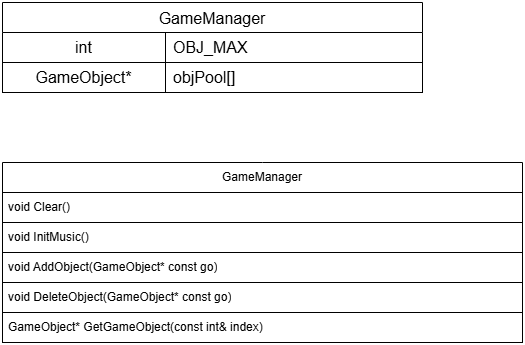

The diagram above was exported from draw.io. Its source (the exported page's mxGraphModel, read from the mxfile embedded in the PNG):
<mxGraphModel dx="794" dy="785" grid="1" gridSize="10" guides="1" tooltips="1" connect="1" arrows="1" fold="1" page="1" pageScale="1" pageWidth="827" pageHeight="1169" math="0" shadow="0">
  <root>
    <mxCell id="0" />
    <mxCell id="1" parent="0" />
    <mxCell id="xDs_B0pPDppNYos0E5KK-1" value="GameManager" style="swimlane;fontStyle=0;childLayout=stackLayout;horizontal=1;startSize=30;horizontalStack=0;resizeParent=1;resizeParentMax=0;resizeLast=0;collapsible=1;marginBottom=0;whiteSpace=wrap;html=1;" parent="1" vertex="1">
      <mxGeometry x="154" y="460" width="520" height="180" as="geometry">
        <mxRectangle x="154" y="460" width="120" height="30" as="alternateBounds" />
      </mxGeometry>
    </mxCell>
    <mxCell id="xDs_B0pPDppNYos0E5KK-2" value="void Clear()" style="text;strokeColor=default;fillColor=none;align=left;verticalAlign=middle;spacingLeft=4;spacingRight=4;overflow=hidden;points=[[0,0.5],[1,0.5]];portConstraint=eastwest;rotatable=0;whiteSpace=wrap;html=1;" parent="xDs_B0pPDppNYos0E5KK-1" vertex="1">
      <mxGeometry y="30" width="520" height="30" as="geometry" />
    </mxCell>
    <mxCell id="xDs_B0pPDppNYos0E5KK-9" value="void InitMusic()" style="text;strokeColor=default;fillColor=none;align=left;verticalAlign=middle;spacingLeft=4;spacingRight=4;overflow=hidden;points=[[0,0.5],[1,0.5]];portConstraint=eastwest;rotatable=0;whiteSpace=wrap;html=1;" parent="xDs_B0pPDppNYos0E5KK-1" vertex="1">
      <mxGeometry y="60" width="520" height="30" as="geometry" />
    </mxCell>
    <mxCell id="xDs_B0pPDppNYos0E5KK-10" value="void AddObject(GameObject* const go)" style="text;strokeColor=default;fillColor=none;align=left;verticalAlign=middle;spacingLeft=4;spacingRight=4;overflow=hidden;points=[[0,0.5],[1,0.5]];portConstraint=eastwest;rotatable=0;whiteSpace=wrap;html=1;" parent="xDs_B0pPDppNYos0E5KK-1" vertex="1">
      <mxGeometry y="90" width="520" height="30" as="geometry" />
    </mxCell>
    <mxCell id="xDs_B0pPDppNYos0E5KK-28" value="void DeleteObject(GameObject* const go)" style="text;strokeColor=default;fillColor=none;align=left;verticalAlign=middle;spacingLeft=4;spacingRight=4;overflow=hidden;points=[[0,0.5],[1,0.5]];portConstraint=eastwest;rotatable=0;whiteSpace=wrap;html=1;" parent="xDs_B0pPDppNYos0E5KK-1" vertex="1">
      <mxGeometry y="120" width="520" height="30" as="geometry" />
    </mxCell>
    <mxCell id="xDs_B0pPDppNYos0E5KK-29" value="GameObject* GetGameObject(const int&amp;amp; index)" style="text;strokeColor=default;fillColor=none;align=left;verticalAlign=middle;spacingLeft=4;spacingRight=4;overflow=hidden;points=[[0,0.5],[1,0.5]];portConstraint=eastwest;rotatable=0;whiteSpace=wrap;html=1;" parent="xDs_B0pPDppNYos0E5KK-1" vertex="1">
      <mxGeometry y="150" width="520" height="30" as="geometry" />
    </mxCell>
    <mxCell id="xDs_B0pPDppNYos0E5KK-17" value="GameManager" style="shape=table;startSize=30;container=1;collapsible=0;childLayout=tableLayout;fixedRows=1;rowLines=0;fontStyle=0;strokeColor=default;fontSize=16;" parent="1" vertex="1">
      <mxGeometry x="154" y="300" width="420" height="90" as="geometry" />
    </mxCell>
    <mxCell id="xDs_B0pPDppNYos0E5KK-18" value="" style="shape=tableRow;horizontal=0;startSize=0;swimlaneHead=0;swimlaneBody=0;top=0;left=0;bottom=0;right=0;collapsible=0;dropTarget=0;fillColor=none;points=[[0,0.5],[1,0.5]];portConstraint=eastwest;strokeColor=default;fontSize=16;" parent="xDs_B0pPDppNYos0E5KK-17" vertex="1">
      <mxGeometry y="30" width="420" height="30" as="geometry" />
    </mxCell>
    <mxCell id="xDs_B0pPDppNYos0E5KK-19" value="int" style="shape=partialRectangle;html=1;whiteSpace=wrap;connectable=0;fillColor=none;top=0;left=0;bottom=1;right=0;overflow=hidden;pointerEvents=1;strokeColor=inherit;fontSize=16;" parent="xDs_B0pPDppNYos0E5KK-18" vertex="1">
      <mxGeometry width="163" height="30" as="geometry">
        <mxRectangle width="163" height="30" as="alternateBounds" />
      </mxGeometry>
    </mxCell>
    <mxCell id="xDs_B0pPDppNYos0E5KK-20" value="OBJ_MAX" style="shape=partialRectangle;html=1;whiteSpace=wrap;connectable=0;fillColor=none;top=0;left=0;bottom=1;right=0;align=left;spacingLeft=6;overflow=hidden;strokeColor=inherit;fontSize=16;" parent="xDs_B0pPDppNYos0E5KK-18" vertex="1">
      <mxGeometry x="163" width="257" height="30" as="geometry">
        <mxRectangle width="257" height="30" as="alternateBounds" />
      </mxGeometry>
    </mxCell>
    <mxCell id="xDs_B0pPDppNYos0E5KK-21" value="" style="shape=tableRow;horizontal=0;startSize=0;swimlaneHead=0;swimlaneBody=0;top=0;left=0;bottom=0;right=0;collapsible=0;dropTarget=0;fillColor=none;points=[[0,0.5],[1,0.5]];portConstraint=eastwest;strokeColor=inherit;fontSize=16;" parent="xDs_B0pPDppNYos0E5KK-17" vertex="1">
      <mxGeometry y="60" width="420" height="30" as="geometry" />
    </mxCell>
    <mxCell id="xDs_B0pPDppNYos0E5KK-22" value="GameObject*" style="shape=partialRectangle;html=1;whiteSpace=wrap;connectable=0;fillColor=none;top=0;left=0;bottom=1;right=0;overflow=hidden;strokeColor=inherit;fontSize=16;" parent="xDs_B0pPDppNYos0E5KK-21" vertex="1">
      <mxGeometry width="163" height="30" as="geometry">
        <mxRectangle width="163" height="30" as="alternateBounds" />
      </mxGeometry>
    </mxCell>
    <mxCell id="xDs_B0pPDppNYos0E5KK-23" value="objPool[]" style="shape=partialRectangle;html=1;whiteSpace=wrap;connectable=0;fillColor=none;top=0;left=0;bottom=1;right=0;align=left;spacingLeft=6;overflow=hidden;strokeColor=inherit;fontSize=16;" parent="xDs_B0pPDppNYos0E5KK-21" vertex="1">
      <mxGeometry x="163" width="257" height="30" as="geometry">
        <mxRectangle width="257" height="30" as="alternateBounds" />
      </mxGeometry>
    </mxCell>
  </root>
</mxGraphModel>